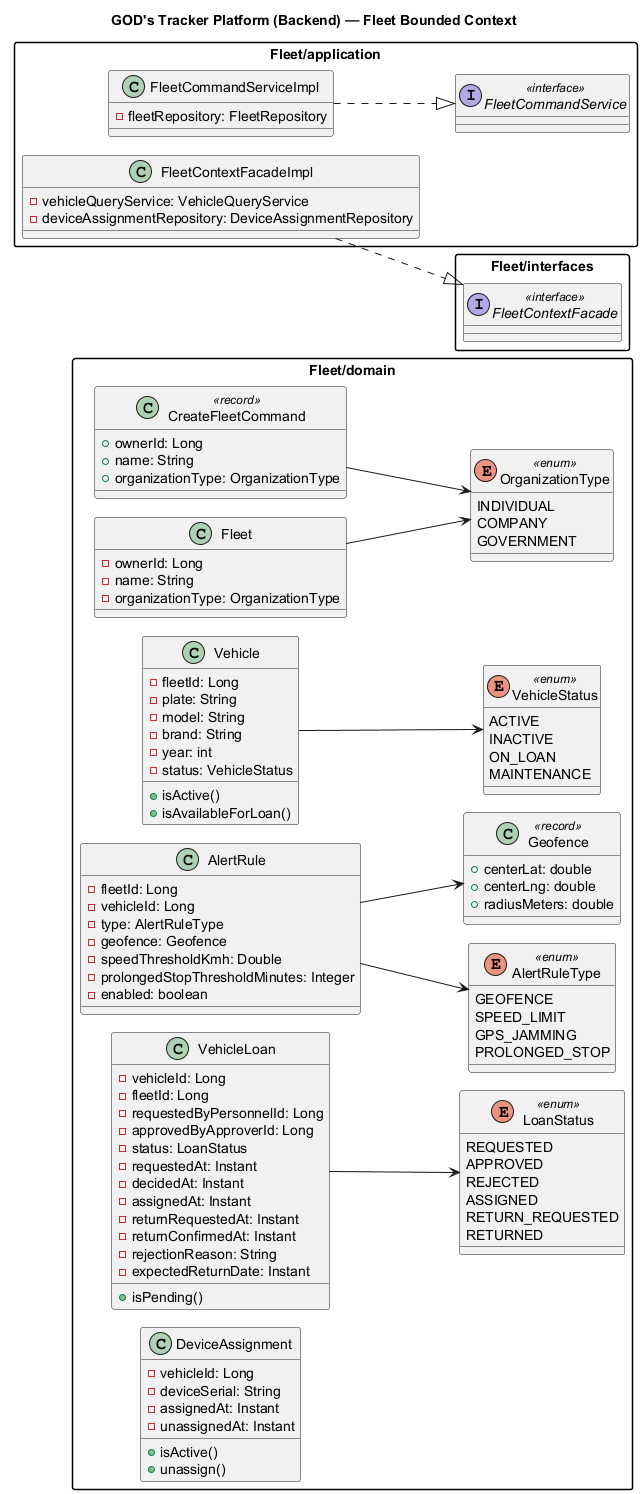

The diagram above was rendered by PlantUML. Its source (embedded in the PNG):
@startuml
!pragma layout smetana
title GOD's Tracker Platform (Backend) — Fleet Bounded Context
skinparam shadowing false
skinparam packageStyle rectangle
left to right direction

package "Fleet/domain" {
  class CreateFleetCommand <<record>> {
    +ownerId: Long
    +name: String
    +organizationType: OrganizationType
  }
  enum OrganizationType <<enum>> {
    INDIVIDUAL
    COMPANY
    GOVERNMENT
  }
  enum VehicleStatus <<enum>> {
    ACTIVE
    INACTIVE
    ON_LOAN
    MAINTENANCE
  }
  enum AlertRuleType <<enum>> {
    GEOFENCE
    SPEED_LIMIT
    GPS_JAMMING
    PROLONGED_STOP
  }
  enum LoanStatus <<enum>> {
    REQUESTED
    APPROVED
    REJECTED
    ASSIGNED
    RETURN_REQUESTED
    RETURNED
  }
  class Geofence <<record>> {
    +centerLat: double
    +centerLng: double
    +radiusMeters: double
  }
  class Fleet {
    -ownerId: Long
    -name: String
    -organizationType: OrganizationType
  }
  class Vehicle {
    -fleetId: Long
    -plate: String
    -model: String
    -brand: String
    -year: int
    -status: VehicleStatus
    +isActive()
    +isAvailableForLoan()
  }
  class AlertRule {
    -fleetId: Long
    -vehicleId: Long
    -type: AlertRuleType
    -geofence: Geofence
    -speedThresholdKmh: Double
    -prolongedStopThresholdMinutes: Integer
    -enabled: boolean
  }
  class VehicleLoan {
    -vehicleId: Long
    -fleetId: Long
    -requestedByPersonnelId: Long
    -approvedByApproverId: Long
    -status: LoanStatus
    -requestedAt: Instant
    -decidedAt: Instant
    -assignedAt: Instant
    -returnRequestedAt: Instant
    -returnConfirmedAt: Instant
    -rejectionReason: String
    -expectedReturnDate: Instant
    +isPending()
  }
  class DeviceAssignment {
    -vehicleId: Long
    -deviceSerial: String
    -assignedAt: Instant
    -unassignedAt: Instant
    +isActive()
    +unassign()
  }
}

package "Fleet/application" {
  interface FleetCommandService <<interface>>
  class FleetCommandServiceImpl {
    -fleetRepository: FleetRepository
  }
  class FleetContextFacadeImpl {
    -vehicleQueryService: VehicleQueryService
    -deviceAssignmentRepository: DeviceAssignmentRepository
  }
}

package "Fleet/interfaces" {
  interface FleetContextFacade <<interface>>
}

AlertRule --> AlertRuleType
AlertRule --> Geofence
CreateFleetCommand --> OrganizationType
Fleet --> OrganizationType
FleetCommandServiceImpl ..|> FleetCommandService
FleetContextFacadeImpl ..|> FleetContextFacade
Vehicle --> VehicleStatus
VehicleLoan --> LoanStatus
@enduml